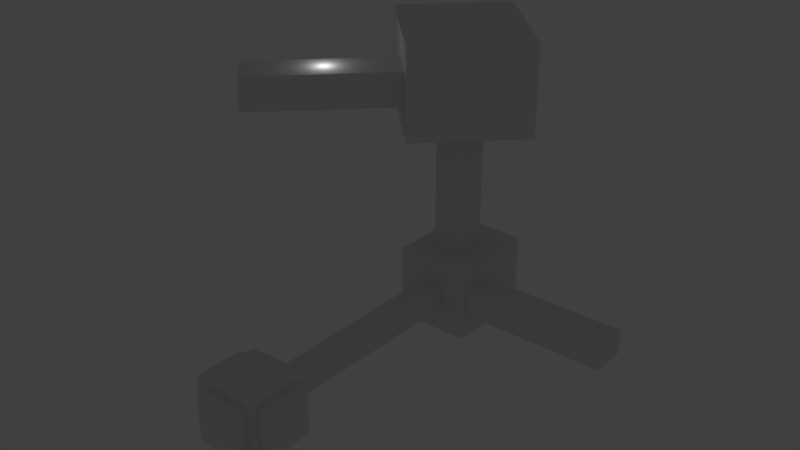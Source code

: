 # Source: room.blend  (saved by Blender 2.79.0; exported with 4.5.12 LTS)
import bpy
from mathutils import Matrix  # noqa: F401  (used for matrix-valued properties, if any)

bpy.ops.wm.read_factory_settings(use_empty=True)
scene = bpy.context.scene
scene.name = 'Scene'

# ---- collections
col_collection_1 = bpy.data.collections.new('Collection 1'); scene.collection.children.link(col_collection_1)

# ---- materials (node trees are filled in below, after node groups)
mat_wall = bpy.data.materials.new('Wall')
mat_wall.alpha_threshold = 0.0
mat_wall.use_transparent_shadow = False
mat_wall.roughness = 0.5
mat_wall.specular_intensity = 0.0

# ---- material node trees

# ---- world
world_world = bpy.data.worlds.new('World'); scene.world = world_world
world_world.color = (0.05088, 0.05088, 0.05088)
world_world.use_sun_shadow = False
world_world.sun_shadow_jitter_overblur = 0.0
world_world.cycles.sampling_method = 'MANUAL'

# ---- lights
light_point_002 = bpy.data.lights.new('Point.002', 'POINT')
light_point_002.transmission_factor = 0.0
light_point_002.energy = 100.0
light_point_002.shadow_buffer_clip_start = 0.5
light_point_002.shadow_soft_size = 0.1
light_point_002.shadow_maximum_resolution = 0.006
light_point_002.use_absolute_resolution = True
light_point_001 = bpy.data.lights.new('Point.001', 'POINT')
light_point_001.transmission_factor = 0.0
light_point_001.energy = 100.0
light_point_001.shadow_buffer_clip_start = 0.5
light_point_001.shadow_soft_size = 0.1
light_point_001.shadow_maximum_resolution = 0.006
light_point_001.use_absolute_resolution = True
light_point = bpy.data.lights.new('Point', 'POINT')
light_point.transmission_factor = 0.0
light_point.energy = 100.0
light_point.shadow_buffer_clip_start = 0.5
light_point.shadow_soft_size = 0.1
light_point.shadow_maximum_resolution = 0.006
light_point.use_absolute_resolution = True

# ---- meshes
me_cube_008 = bpy.data.meshes.new('Cube.008')
me_cube_008.from_pydata([(-1.0, -1.0, -1.0), (-1.0, -1.0, 1.0), (-1.0, 1.0, -1.0), (-1.0, 1.0, 1.0), (1.0, -1.0, -1.0), (1.0, -1.0, 1.0), (1.0, 1.0, -1.0), (1.0, 1.0, 1.0)], [], [(0, 1, 3, 2), (2, 3, 7, 6), (6, 7, 5, 4), (4, 5, 1, 0), (2, 6, 4, 0), (7, 3, 1, 5)])
me_cube_008.use_remesh_preserve_volume = False
me_cube_008.use_remesh_preserve_attributes = False
me_cube_008.use_mirror_vertex_groups = False
me_cube_008.update()
me_cube_007 = bpy.data.meshes.new('Cube.007')
me_cube_007.from_pydata([(-1.0, -1.0, -1.0), (-1.0, -1.0, 1.0), (-1.0, 1.0, -1.0), (-1.0, 1.0, 1.0), (1.0, -1.0, -1.0), (1.0, -1.0, 1.0), (1.0, 1.0, -1.0), (1.0, 1.0, 1.0)], [], [(0, 1, 3, 2), (2, 3, 7, 6), (6, 7, 5, 4), (4, 5, 1, 0), (2, 6, 4, 0), (7, 3, 1, 5)])
me_cube_007.use_remesh_preserve_volume = False
me_cube_007.use_remesh_preserve_attributes = False
me_cube_007.use_mirror_vertex_groups = False
me_cube_007.update()
me_cube_006 = bpy.data.meshes.new('Cube.006')
me_cube_006.from_pydata([(-1.0, -1.0, -1.0), (-1.0, -1.0, 1.0), (-1.0, 1.0, -1.0), (-1.0, 1.0, 1.0), (1.0, -1.0, -1.0), (1.0, -1.0, 1.0), (1.0, 1.0, -1.0), (1.0, 1.0, 1.0)], [], [(0, 1, 3, 2), (2, 3, 7, 6), (6, 7, 5, 4), (4, 5, 1, 0), (2, 6, 4, 0), (7, 3, 1, 5)])
me_cube_006.use_remesh_preserve_volume = False
me_cube_006.use_remesh_preserve_attributes = False
me_cube_006.use_mirror_vertex_groups = False
me_cube_006.update()
me_cube_004 = bpy.data.meshes.new('Cube.004')
me_cube_004.from_pydata([(-1.0, -1.0, -1.0), (-1.0, -1.0, 1.0), (-1.0, 1.0, -1.0), (-1.0, 1.0, 1.0), (1.0, -1.0, -1.0), (1.0, -1.0, 1.0), (1.0, 1.0, -1.0), (1.0, 1.0, 1.0)], [], [(0, 1, 3, 2), (2, 3, 7, 6), (6, 7, 5, 4), (4, 5, 1, 0), (2, 6, 4, 0), (7, 3, 1, 5)])
me_cube_004.use_remesh_preserve_volume = False
me_cube_004.use_remesh_preserve_attributes = False
me_cube_004.use_mirror_vertex_groups = False
me_cube_004.update()
me_cube_003 = bpy.data.meshes.new('Cube.003')
me_cube_003.from_pydata([(-1.0, -1.0, -1.0), (-1.0, -1.0, 1.0), (-1.0, 1.0, -1.0), (-1.0, 1.0, 1.0), (1.0, -1.0, -1.0), (1.0, -1.0, 1.0), (1.0, 1.0, -1.0), (1.0, 1.0, 1.0)], [], [(0, 1, 3, 2), (2, 3, 7, 6), (6, 7, 5, 4), (4, 5, 1, 0), (2, 6, 4, 0), (7, 3, 1, 5)])
me_cube_003.use_remesh_preserve_volume = False
me_cube_003.use_remesh_preserve_attributes = False
me_cube_003.use_mirror_vertex_groups = False
me_cube_003.update()
me_cube_002 = bpy.data.meshes.new('Cube.002')
me_cube_002.from_pydata([(-1.0, -1.0, -1.0), (-1.0, -1.0, 1.0), (-1.0, 1.0, -1.0), (-1.0, 1.0, 1.0), (1.0, -1.0, -1.0), (1.0, -1.0, 1.0), (1.0, 1.0, -1.0), (1.0, 1.0, 1.0)], [], [(0, 1, 3, 2), (2, 3, 7, 6), (6, 7, 5, 4), (4, 5, 1, 0), (2, 6, 4, 0), (7, 3, 1, 5)])
me_cube_002.use_remesh_preserve_volume = False
me_cube_002.use_remesh_preserve_attributes = False
me_cube_002.use_mirror_vertex_groups = False
me_cube_002.update()
me_cube_001 = bpy.data.meshes.new('Cube.001')
me_cube_001.from_pydata([(-0.3928, -0.5, -0.3928), (-0.3928, -0.5, 0.3928), (-0.3956, 0.5, -0.3956), (-0.3956, 0.5, 0.3956), (0.5, -0.399, -0.399), (0.5, -0.399, 0.399), (0.5, 0.399, -0.399), (0.5, 0.399, 0.399), (0.3956, 0.5, 0.3956), (0.3956, 0.5, -0.3956), (0.3928, -0.5, -0.3928), (0.3928, -0.5, 0.3928), (0.6661, 0.399, 0.399), (0.6661, 0.399, -0.399), (0.6661, -0.399, -0.399), (0.6661, -0.399, 0.399), (-0.5, 0.4175, 0.4175), (-0.5, 0.4175, -0.4175), (0.5, 0.5, -0.5), (0.5, 0.5, 0.5), (-0.1936, 0.6279, 0.1936), (-0.1936, 0.6279, -0.1936), (0.1936, 0.6279, -0.1936), (0.1936, 0.6279, 0.1936), (-0.5, -0.4175, -0.4175), (-0.5, -0.4175, 0.4175), (0.5, -0.5, 0.5), (0.5, -0.5, -0.5), (-0.3928, -0.6885, -0.3928), (-0.3928, -0.6885, 0.3928), (0.3928, -0.6885, 0.3928), (0.3928, -0.6885, -0.3928), (-0.5, 0.5, -0.5), (-0.5, -0.5, -0.5), (-0.5, -0.5, 0.5), (-0.5, 0.5, 0.5), (-0.6976, 0.4175, -0.4175), (-0.6976, -0.4175, -0.4175), (-0.6976, -0.4175, 0.4175), (-0.6976, 0.4175, 0.4175), (-0.3956, 0.6279, 0.3956), (-0.3956, 0.6279, -0.3956), (0.3956, 0.6279, -0.3956), (0.3956, 0.6279, 0.3956), (-0.2531, 4.425, 0.6335), (-0.6335, 4.044, -0.6335), (0.6335, 4.142, -0.215), (0.2531, 4.425, 0.6335), (-0.1936, 4.044, 0.1936), (-0.1936, 4.044, -0.1936), (0.1936, 4.044, -0.1936), (0.1936, 4.044, 0.1936), (-0.2531, 4.988, 0.6335), (-0.6335, 5.586, -0.6335), (0.6335, 4.738, -0.215), (0.2531, 4.988, 0.6335), (-0.6335, 4.044, 0.6335), (0.6335, 4.142, 0.215), (-0.6335, 5.586, 0.6335), (0.6335, 4.738, 0.215), (-0.1154, 3.446, 3.444), (1.455, 4.626, 2.971), (-0.6161, 3.947, 3.444), (-0.07992, 6.162, 2.971), (-0.2531, 4.425, 2.971), (0.2531, 4.425, 2.971), (-0.2531, 4.988, 2.971), (0.2531, 4.988, 2.971), (-0.1154, 3.446, 3.997), (1.455, 4.626, 4.471), (-0.6161, 3.947, 3.997), (-0.07992, 6.162, 4.471), (0.07992, 3.251, 2.971), (-1.455, 4.786, 2.971), (0.07992, 3.251, 4.471), (-1.455, 4.786, 4.471), (-1.843, 1.718, 3.444), (-2.344, 2.219, 3.444), (-1.843, 1.718, 3.997), (-2.344, 2.219, 3.997), (0.6335, 4.044, 0.6335), (0.6335, 4.044, -0.6335), (0.6335, 5.586, 0.6335), (0.6335, 5.586, -0.6335), (3.134, 4.142, 0.215), (3.134, 4.142, -0.215), (3.134, 4.738, 0.215), (3.134, 4.738, -0.215)], [], [(16, 25, 38, 39), (9, 8, 43, 42), (4, 5, 15, 14), (0, 1, 29, 28), (32, 33, 27, 18), (19, 26, 34, 35), (6, 7, 19, 18), (4, 6, 18, 27), (7, 5, 26, 19), (5, 4, 27, 26), (13, 14, 15, 12), (6, 4, 14, 13), (5, 7, 12, 15), (7, 6, 13, 12), (2, 3, 35, 32), (9, 2, 32, 18), (3, 8, 19, 35), (8, 9, 18, 19), (23, 20, 48, 51), (2, 9, 42, 41), (8, 3, 40, 43), (3, 2, 41, 40), (1, 0, 33, 34), (10, 11, 26, 27), (0, 10, 27, 33), (11, 1, 34, 26), (31, 28, 29, 30), (1, 11, 30, 29), (11, 10, 31, 30), (10, 0, 28, 31), (17, 24, 33, 32), (24, 25, 34, 33), (25, 16, 35, 34), (16, 17, 32, 35), (37, 36, 39, 38), (24, 17, 36, 37), (17, 16, 39, 36), (25, 24, 37, 38), (21, 20, 40, 41), (22, 21, 41, 42), (20, 23, 43, 40), (23, 22, 42, 43), (55, 47, 65, 67), (20, 21, 49, 48), (22, 23, 51, 50), (21, 22, 50, 49), (45, 56, 48, 49), (81, 45, 49, 50), (56, 80, 51, 48), (80, 81, 50, 51), (53, 83, 82, 58), (56, 45, 53, 58), (59, 54, 87, 86), (45, 81, 83, 53), (44, 47, 80, 56), (55, 52, 58, 82), (52, 44, 56, 58), (47, 55, 82, 80), (62, 70, 79, 77), (52, 55, 67, 66), (44, 52, 66, 64), (47, 44, 64, 65), (72, 61, 65, 64), (63, 73, 66, 67), (73, 72, 64, 66), (61, 63, 67, 65), (69, 74, 75, 71), (61, 72, 74, 69), (63, 61, 69, 71), (73, 63, 71, 75), (62, 60, 72, 73), (68, 70, 75, 74), (70, 62, 73, 75), (60, 68, 74, 72), (76, 77, 79, 78), (60, 62, 77, 76), (68, 60, 76, 78), (70, 68, 78, 79), (57, 46, 81, 80), (54, 59, 82, 83), (59, 57, 80, 82), (46, 54, 83, 81), (85, 84, 86, 87), (57, 59, 86, 84), (46, 57, 84, 85), (54, 46, 85, 87)])
_uv = me_cube_001.uv_layers.new(name='UVMap')
_uv.uv.foreach_set('vector', [0.9175, 0.9175, 0.9175, 0.08253, 0.9175, 0.08253, 0.9175, 0.9175, 1.0, 0.05389, 0.6667, 0.05389, 0.6667, 2.34e-05, 1.0, 2.321e-05, 0.101, 0.899, 0.899, 0.899, 0.899, 0.899, 0.101, 0.899, 0.06757, 0.9324, 0.9324, 0.9324, 0.9324, 0.9324, 0.06757, 0.9324, 0.0, 0.0, 0.0, 1.0, 1.0, 1.0, 1.0, 0.0, 0.0, 0.0, 0.0, 1.0, 1.0, 1.0, 1.0, 0.0, 0.101, 0.101, 0.899, 0.101, 1.0, 0.0, 0.0, 0.0, 0.101, 0.899, 0.101, 0.101, 0.0, 0.0, 0.0, 1.0, 0.899, 0.101, 0.899, 0.899, 1.0, 1.0, 1.0, 0.0, 0.899, 0.899, 0.101, 0.899, 0.0, 1.0, 1.0, 1.0, 0.101, 0.101, 0.101, 0.899, 0.899, 0.899, 0.899, 0.101, 0.101, 0.101, 0.101, 0.899, 0.101, 0.899, 0.101, 0.101, 0.899, 0.899, 0.899, 0.101, 0.899, 0.101, 0.899, 0.899, 0.899, 0.101, 0.101, 0.101, 0.101, 0.101, 0.899, 0.101, 0.1044, 0.1044, 0.1044, 0.8956, 3.23e-05, 1.0, 3.23e-05, 3.23e-05, 0.8956, 0.1044, 0.1044, 0.1044, 3.23e-05, 3.23e-05, 1.0, 3.242e-05, 0.1044, 3.23e-05, 0.8956, 3.257e-05, 1.0, 0.1044, 3.23e-05, 0.1044, 3.23e-05, 0.8956, 3.257e-05, 0.1044, 0.1044, 3.23e-05, 0.1044, 1.0, 1.0, 2.5, 0.0, 2.5, 5.662e-07, -1.5, 1.0, -1.5, 4.02e-05, 4.08e-05, 1.0, 4.02e-05, 1.0, 0.1616, 4.035e-05, 0.1616, 0.6667, 0.05389, 0.3333, 0.05389, 0.3333, 2.34e-05, 0.6667, 2.34e-05, 0.3333, 0.05389, 2.321e-05, 0.05389, 2.328e-05, 2.321e-05, 0.3333, 2.34e-05, 0.9324, 0.9324, 0.06757, 0.9324, 0.0, 1.0, 1.0, 1.0, 0.06757, 0.06757, 0.9324, 0.06757, 1.0, 0.0, 0.0, 0.0, 0.06757, 0.9324, 0.06757, 0.06757, 0.0, 0.0, 0.0, 1.0, 0.9324, 0.06757, 0.9324, 0.9324, 1.0, 1.0, 1.0, 0.0, 0.06757, 0.06757, 0.06757, 0.9324, 0.9324, 0.9324, 0.9324, 0.06757, 0.9324, 0.9324, 0.9324, 0.06757, 0.9324, 0.06757, 0.9324, 0.9324, 0.9324, 0.06757, 0.06757, 0.06757, 0.06757, 0.06757, 0.9324, 0.06757, 0.06757, 0.06757, 0.06757, 0.9324, 0.06757, 0.9324, 0.06757, 0.06757, 0.08253, 0.9175, 0.08253, 0.08253, 0.0, 0.0, 0.0, 1.0, 0.08253, 0.08253, 0.9175, 0.08253, 1.0, 0.0, 0.0, 0.0, 0.9175, 0.08253, 0.9175, 0.9175, 1.0, 1.0, 1.0, 0.0, 0.9175, 0.9175, 0.08253, 0.9175, 0.0, 1.0, 1.0, 1.0, 0.08253, 0.08253, 0.08253, 0.9175, 0.9175, 0.9175, 0.9175, 0.08253, 0.08253, 0.08253, 0.08253, 0.9175, 0.08253, 0.9175, 0.08253, 0.08253, 0.08253, 0.9175, 0.9175, 0.9175, 0.9175, 0.9175, 0.08253, 0.9175, 0.9175, 0.08253, 0.08253, 0.08253, 0.08253, 0.08253, 0.9175, 0.08253, 0.3064, 0.3064, 0.6936, 0.3064, 0.8956, 0.1044, 0.1044, 0.1044, 0.3064, 0.6936, 0.3064, 0.3064, 0.1044, 0.1044, 0.1044, 0.8956, 0.6936, 0.3064, 0.6936, 0.6936, 0.8956, 0.8956, 0.8956, 0.1044, 0.6936, 0.6936, 0.3064, 0.6936, 0.1044, 0.8956, 0.8956, 0.8956, 0.9916, 0.07377, 0.9916, 0.07377, 0.9916, 0.07377, 0.9916, 0.07377, 0.0, -1.5, 1.0, -1.5, 1.0, 2.5, 2.742e-06, 2.5, 1.0, 2.5, 7.749e-07, 2.5, 0.0, -1.5, 1.0, -1.5, 5.662e-07, -1.5, 1.0, -1.5, 1.0, 2.5, 0.0, 2.5, 0.9666, 0.07069, 0.975, 0.07548, 0.9747, 0.07568, 0.966, 0.07065, 0.9756, 0.06719, 0.9666, 0.07069, 0.966, 0.07065, 0.9753, 0.06694, 0.975, 0.07548, 0.9988, 0.07304, 1.0, 0.07313, 0.9747, 0.07568, 0.9988, 0.07304, 0.9756, 0.06719, 0.9753, 0.06694, 1.0, 0.07313, 0.9666, 0.07069, 0.9756, 0.06719, 0.9988, 0.07304, 0.975, 0.07548, 0.975, 0.07548, 0.9666, 0.07069, 0.9666, 0.07069, 0.975, 0.07548, 0.9937, 0.07176, 0.9807, 0.06847, 0.9807, 0.06847, 0.9937, 0.07176, 0.9666, 0.07069, 0.9756, 0.06719, 0.9756, 0.06719, 0.9666, 0.07069, 0.9822, 0.07475, 0.9916, 0.07377, 0.9988, 0.07304, 0.975, 0.07548, 0.9916, 0.07377, 0.9822, 0.07475, 0.975, 0.07548, 0.9988, 0.07304, 0.9822, 0.07475, 0.9822, 0.07475, 0.975, 0.07548, 0.975, 0.07548, 0.9916, 0.07377, 0.9916, 0.07377, 0.9988, 0.07304, 0.9988, 0.07304, 0.9823, 0.07473, 0.9823, 0.07473, 0.9823, 0.07473, 0.9823, 0.07473, 0.9822, 0.07475, 0.9916, 0.07377, 0.9916, 0.07377, 0.9822, 0.07475, 0.9822, 0.07475, 0.9822, 0.07475, 0.9822, 0.07475, 0.9822, 0.07475, 0.9916, 0.07377, 0.9822, 0.07475, 0.9822, 0.07475, 0.9916, 0.07377, 0.9823, 0.07473, 0.9914, 0.07379, 0.9916, 0.07377, 0.9822, 0.07475, 0.9914, 0.07379, 0.9823, 0.07473, 0.9822, 0.07475, 0.9916, 0.07377, 0.9823, 0.07473, 0.9823, 0.07473, 0.9822, 0.07475, 0.9822, 0.07475, 0.9914, 0.07379, 0.9914, 0.07379, 0.9916, 0.07377, 0.9916, 0.07377, 0.9914, 0.07379, 0.9823, 0.07473, 0.9823, 0.07473, 0.9914, 0.07379, 0.9914, 0.07379, 0.9823, 0.07473, 0.9823, 0.07473, 0.9914, 0.07379, 0.9914, 0.07379, 0.9914, 0.07379, 0.9914, 0.07379, 0.9914, 0.07379, 0.9823, 0.07473, 0.9914, 0.07379, 0.9914, 0.07379, 0.9823, 0.07473, 0.9823, 0.07473, 0.9823, 0.07473, 0.9823, 0.07473, 0.9823, 0.07473, 0.9823, 0.07473, 0.9823, 0.07473, 0.9823, 0.07473, 0.9823, 0.07473, 0.9823, 0.07473, 0.9823, 0.07473, 0.9823, 0.07473, 0.9823, 0.07473, 0.9823, 0.07473, 0.9823, 0.07473, 0.9823, 0.07473, 0.9823, 0.07473, 0.9823, 0.07473, 0.9823, 0.07473, 0.9823, 0.07473, 0.9823, 0.07473, 0.9823, 0.07473, 0.9823, 0.07473, 0.9823, 0.07473, 0.9823, 0.07473, 0.9823, 0.07473, 0.9823, 0.07473, 0.9823, 0.07473, 0.9823, 0.07473, 0.9823, 0.07473, 0.9823, 0.07473, 0.9823, 0.07473, 0.9823, 0.07473, 0.9937, 0.07176, 0.9807, 0.06847, 0.9756, 0.06719, 0.9988, 0.07304, 0.9807, 0.06847, 0.9937, 0.07176, 0.9988, 0.07304, 0.9756, 0.06719, 0.9937, 0.07176, 0.9937, 0.07176, 0.9988, 0.07304, 0.9988, 0.07304, 0.9807, 0.06847, 0.9807, 0.06847, 0.9756, 0.06719, 0.9756, 0.06719, 0.9807, 0.06847, 0.9937, 0.07176, 0.9937, 0.07176, 0.9807, 0.06847, 0.9937, 0.07176, 0.9937, 0.07176, 0.9937, 0.07176, 0.9937, 0.07176, 0.9807, 0.06847, 0.9937, 0.07176, 0.9937, 0.07176, 0.9807, 0.06847, 0.9807, 0.06847, 0.9807, 0.06847, 0.9807, 0.06847, 0.9807, 0.06847])
me_cube_001.materials.append(mat_wall)
me_cube_001.use_remesh_preserve_volume = False
me_cube_001.use_remesh_preserve_attributes = False
me_cube_001.use_mirror_vertex_groups = False
me_cube_001.update()

# ---- objects
ob_point_002 = bpy.data.objects.new('Point.002', light_point_002)
ob_f_loc_005 = bpy.data.objects.new('f.loc.005', me_cube_008)
ob_f_loc_004 = bpy.data.objects.new('f.loc.004', me_cube_007)
ob_f_loc_003 = bpy.data.objects.new('f.loc.003', me_cube_006)
ob_f_loc_000 = bpy.data.objects.new('f.loc.000', me_cube_004)
ob_f_loc_002 = bpy.data.objects.new('f.loc.002', me_cube_003)
ob_f_loc_001 = bpy.data.objects.new('f.loc.001', me_cube_002)
ob_point_001 = bpy.data.objects.new('Point.001', light_point_001)
ob_point = bpy.data.objects.new('Point', light_point)
ob_cube = bpy.data.objects.new('Cube', me_cube_001)

# ---- transforms, parenting, visibility, modifiers, constraints
ob_point_002.location = (-9.631, 23.06, 33.31)
ob_point_002.lineart.crease_threshold = 0.0
ob_f_loc_005.location = (-14.09, 18.34, 30.06)
ob_f_loc_005.rotation_euler = (4.712, 3.142, 0.8385)
ob_f_loc_005.scale = (0.5, 0.5, 0.5)
ob_f_loc_005.lineart.crease_threshold = 0.0
ob_f_loc_004.location = (0.0472, 37.68, 28.44)
ob_f_loc_004.rotation_euler = (1.571, -1.571, 0.0)
ob_f_loc_004.scale = (0.5, 0.5, 0.5)
ob_f_loc_004.lineart.crease_threshold = 0.0
ob_f_loc_003.location = (0.0472, 37.68, 0.0978)
ob_f_loc_003.rotation_euler = (1.571, -1.571, 0.0)
ob_f_loc_003.scale = (0.5, 0.5, 0.5)
ob_f_loc_003.lineart.crease_threshold = 0.0
ob_f_loc_000.location = (0.0472, -3.316, 0.0978)
ob_f_loc_000.rotation_euler = (0.0, -0.0, 1.571)
ob_f_loc_000.scale = (0.5, 0.5, 0.5)
ob_f_loc_000.lineart.crease_threshold = 0.0
ob_f_loc_002.location = (0.0472, 28.68, 0.0978)
ob_f_loc_002.rotation_euler = (2.094, -3.786e-08, 1.571)
ob_f_loc_002.scale = (0.5, 0.5, 0.5)
ob_f_loc_002.lineart.crease_threshold = 0.0
ob_f_loc_001.location = (0.0472, 3.684, 0.0978)
ob_f_loc_001.rotation_euler = (0.0, -0.0, 1.571)
ob_f_loc_001.scale = (0.5, 0.5, 0.5)
ob_f_loc_001.lineart.crease_threshold = 0.0
ob_point_001.location = (4.34, 43.96, -2.69)
ob_point_001.lineart.crease_threshold = 0.0
ob_point.location = (-3.423, -0.643, 0.6822)
ob_point.lineart.crease_threshold = 0.0
ob_cube.location = (0.0, 0.0, 0.0)
ob_cube.scale = (8.0, 8.0, 8.0)
ob_cube.lineart.crease_threshold = 0.0

# ---- collection membership
col_collection_1.objects.link(ob_point_002)
col_collection_1.objects.link(ob_f_loc_005)
col_collection_1.objects.link(ob_f_loc_004)
col_collection_1.objects.link(ob_f_loc_003)
col_collection_1.objects.link(ob_f_loc_000)
col_collection_1.objects.link(ob_f_loc_002)
col_collection_1.objects.link(ob_f_loc_001)
col_collection_1.objects.link(ob_point_001)
col_collection_1.objects.link(ob_point)
col_collection_1.objects.link(ob_cube)

# ---- scene / render settings (as saved in the file)
scene.frame_start = 1; scene.frame_end = 250; scene.frame_set(2)
scene.render.engine = 'BLENDER_EEVEE_NEXT'
scene.render.resolution_percentage = 50
scene.render.dither_intensity = 0.0
scene.cycles.use_denoising = False
scene.cycles.samples = 128
scene.cycles.sampling_pattern = 'TABULATED_SOBOL'
scene.cycles.use_adaptive_sampling = False
scene.cycles.use_light_tree = False
scene.cycles.blur_glossy = 0.0
scene.cycles.sample_clamp_indirect = 0.0
scene.view_settings.view_transform = 'Standard'
bpy.context.view_layer.update()

# ---- added for rendering (the .blend has no active camera): camera
cam_auto = bpy.data.cameras.new('AutoCamera')
cam_auto.lens = 50.0
cam_auto.sensor_width = 36.0
cam_auto.clip_end = 1318.2
ob_auto_camera = bpy.data.objects.new('AutoCamera', cam_auto)
scene.collection.objects.link(ob_auto_camera)
ob_auto_camera.location = (78.2703, -68.2414, 75.4372)
ob_auto_camera.rotation_euler = (1.09748, -7.21219e-08, 0.694738)
scene.camera = ob_auto_camera
bpy.context.view_layer.update()
